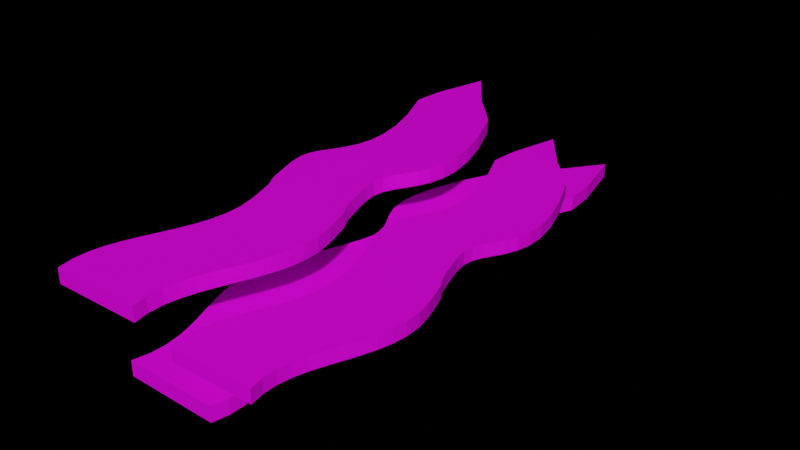 # Source: grass.blend  (saved by Blender 3.6.13; exported with 4.5.12 LTS)
import bpy
from mathutils import Matrix  # noqa: F401  (used for matrix-valued properties, if any)

bpy.ops.wm.read_factory_settings(use_empty=True)
scene = bpy.context.scene
scene.name = 'Scene'

# ---- collections
col_collection = bpy.data.collections.new('Collection'); scene.collection.children.link(col_collection)

# ---- images (referenced by path relative to the original .blend; pixels are not part of the script)
import os
ASSET_DIR = os.environ.get("B2B_ASSET_DIR", "")  # directory of the original .blend (textures are referenced by path, not embedded)
HERE = os.path.dirname(os.path.abspath(__file__))  # packed textures are extracted next to this script under _unpacked/

def load_image(name, relpath, width, height, colorspace="sRGB"):
    """Load a texture the original file referenced (path relative to the .blend, or extracted next to this script)."""
    p = next((c for c in (os.path.join(HERE, relpath), os.path.join(ASSET_DIR, relpath)) if relpath and os.path.exists(c)), "")
    if p:
        img = bpy.data.images.load(p, check_existing=True)
        img.name = name
    else:  # same state as the original file: an image datablock whose file is absent (Cycles renders it pink)
        img = bpy.data.images.new(name, width, height)
        img.source = "FILE"
        img.filepath = "//" + (relpath or name)
    img.colorspace_settings.name = colorspace
    return img
img_grass_png = load_image('grass.png', 'grass.png', 1024, 1024, 'sRGB')
img_grass_png_005 = load_image('grass.png.005', 'grass.png', 1024, 1024, 'sRGB')
img_grass_png_006 = load_image('grass.png.006', 'grass.png', 1024, 1024, 'sRGB')

# ---- materials (node trees are filled in below, after node groups)
mat_material_001 = bpy.data.materials.new('Material.001')
mat_material_001.use_transparent_shadow = False
mat_material_006 = bpy.data.materials.new('Material.006')
mat_material_006.use_transparent_shadow = False
mat_material_007 = bpy.data.materials.new('Material.007')
mat_material_007.use_transparent_shadow = False

# ---- node groups
ng_auto_smooth = bpy.data.node_groups.new('Auto Smooth', 'GeometryNodeTree')
_s = ng_auto_smooth.interface.new_socket(name='Geometry', in_out='OUTPUT', socket_type='NodeSocketGeometry')
_s = ng_auto_smooth.interface.new_socket(name='Geometry', in_out='INPUT', socket_type='NodeSocketGeometry')
_s = ng_auto_smooth.interface.new_socket(name='Angle', in_out='INPUT', socket_type='NodeSocketFloat')
_s.subtype = 'ANGLE'
_s.min_value = 0.0
_s.max_value = 3.142
ng_auto_smooth.is_modifier = True
_N = ng_auto_smooth.nodes; _L = ng_auto_smooth.links
n0 = _N.new('NodeGroupOutput'); n0.name = 'Group Output'; n0.location = (480, -100)
n1 = _N.new('NodeGroupInput'); n1.name = 'Group Input'; n1.location = (-420, -300)
n2 = _N.new('NodeGroupInput'); n2.name = 'Group Input.001'; n2.location = (-60, -100)
n3 = _N.new('GeometryNodeSetShadeSmooth'); n3.name = 'Set Shade Smooth'; n3.location = (120, -100)
n3.domain = 'EDGE'
n4 = _N.new('GeometryNodeSetShadeSmooth'); n4.name = 'Set Shade Smooth.001'; n4.location = (300, -100)
n5 = _N.new('GeometryNodeInputMeshEdgeAngle'); n5.name = 'Edge Angle'; n5.location = (-420, -220)
n6 = _N.new('GeometryNodeInputEdgeSmooth'); n6.name = 'Is Edge Smooth'; n6.location = (-60, -160)
n7 = _N.new('GeometryNodeInputShadeSmooth'); n7.name = 'Is Face Smooth'; n7.location = (-240, -340)
n8 = _N.new('FunctionNodeBooleanMath'); n8.name = 'Boolean Math'; n8.location = (-60, -220)
n9 = _N.new('FunctionNodeCompare'); n9.name = 'Compare'; n9.location = (-240, -180)
n9.operation = 'LESS_EQUAL'
_L.new(n5.outputs[0], n9.inputs[0])
_L.new(n4.outputs[0], n0.inputs[0])
_L.new(n1.outputs[1], n9.inputs[1])
_L.new(n9.outputs[0], n8.inputs[0])
_L.new(n7.outputs[0], n8.inputs[1])
_L.new(n2.outputs[0], n3.inputs[0])
_L.new(n6.outputs[0], n3.inputs[1])
_L.new(n3.outputs[0], n4.inputs[0])
_L.new(n8.outputs[0], n3.inputs[2])
n0.is_active_output = True

# ---- material node trees
mat_material_001.use_nodes = True; mat_material_001.node_tree.nodes.clear()
_N = mat_material_001.node_tree.nodes; _L = mat_material_001.node_tree.links
n0 = _N.new('ShaderNodeBsdfPrincipled'); n0.name = 'Principled BSDF'; n0.location = (10, 300)
n0.distribution = 'GGX'
n0.subsurface_method = 'RANDOM_WALK_SKIN'
n0.inputs[3].default_value = 1.45
n0.inputs[27].default_value = (0.0, 0.0, 0.0, 1.0)
n0.inputs[28].default_value = 1.0
n1 = _N.new('ShaderNodeOutputMaterial'); n1.name = 'Material Output'; n1.location = (300, 300)
n2 = _N.new('ShaderNodeTexImage'); n2.name = 'Image Texture'; n2.location = (-401, 40)
n2.image = img_grass_png
_L.new(n0.outputs[0], n1.inputs[0])
_L.new(n2.outputs[0], n0.inputs[0])
n1.is_active_output = True
mat_material_006.use_nodes = True; mat_material_006.node_tree.nodes.clear()
_N = mat_material_006.node_tree.nodes; _L = mat_material_006.node_tree.links
n0 = _N.new('ShaderNodeBsdfPrincipled'); n0.name = 'Principled BSDF'; n0.location = (10, 300)
n0.distribution = 'GGX'
n0.subsurface_method = 'RANDOM_WALK_SKIN'
n0.inputs[3].default_value = 1.45
n0.inputs[27].default_value = (0.0, 0.0, 0.0, 1.0)
n0.inputs[28].default_value = 1.0
n1 = _N.new('ShaderNodeOutputMaterial'); n1.name = 'Material Output'; n1.location = (300, 300)
n2 = _N.new('ShaderNodeTexImage'); n2.name = 'Image Texture'; n2.location = (-401, 40)
n2.image = img_grass_png_005
_L.new(n0.outputs[0], n1.inputs[0])
_L.new(n2.outputs[0], n0.inputs[0])
n1.is_active_output = True
mat_material_007.use_nodes = True; mat_material_007.node_tree.nodes.clear()
_N = mat_material_007.node_tree.nodes; _L = mat_material_007.node_tree.links
n0 = _N.new('ShaderNodeBsdfPrincipled'); n0.name = 'Principled BSDF'; n0.location = (10, 300)
n0.distribution = 'GGX'
n0.subsurface_method = 'RANDOM_WALK_SKIN'
n0.inputs[3].default_value = 1.45
n0.inputs[27].default_value = (0.0, 0.0, 0.0, 1.0)
n0.inputs[28].default_value = 1.0
n1 = _N.new('ShaderNodeOutputMaterial'); n1.name = 'Material Output'; n1.location = (300, 300)
n2 = _N.new('ShaderNodeTexImage'); n2.name = 'Image Texture'; n2.location = (-401, 40)
n2.image = img_grass_png_006
_L.new(n0.outputs[0], n1.inputs[0])
_L.new(n2.outputs[0], n0.inputs[0])
n1.is_active_output = True

# ---- world
world_world = bpy.data.worlds.new('World'); scene.world = world_world
world_world.use_nodes = True; world_world.node_tree.nodes.clear()
_N = world_world.node_tree.nodes; _L = world_world.node_tree.links
n0 = _N.new('ShaderNodeOutputWorld'); n0.name = 'World Output'; n0.location = (300, 300)
n1 = _N.new('ShaderNodeBsdfGlass'); n1.name = 'Glass BSDF'; n1.location = (10, 300)
n1.distribution = 'BECKMANN'
n1.inputs[2].default_value = 1.45
_L.new(n1.outputs[0], n0.inputs[0])
n0.is_active_output = True
world_world.color = (0.05088, 0.05088, 0.05088)
world_world.use_sun_shadow = False
world_world.sun_shadow_jitter_overblur = 0.0

# ---- meshes
me_mesh_001 = bpy.data.meshes.new('Mesh.001')
me_mesh_001.from_pydata([(-0.1757, 1.266, 0.09614), (-0.0798, 1.163, 0.09614), (-0.03373, 1.06, 0.09614), (-0.005859, 0.9768, 0.09614), (0.00698, 0.9104, 0.09614), (0.007957, 0.858, 0.09614), (0.0002423, 0.8167, 0.09614), (-0.013, 0.7834, 0.09614), (-0.02859, 0.7552, 0.09614), (-0.04336, 0.7293, 0.09614), (-0.05415, 0.7026, 0.09614), (-0.05779, 0.6723, 0.09614), (-0.0511, 0.6353, 0.09614), (-0.0382, 0.5949, 0.09614), (-0.02854, 0.5662, 0.09614), (-0.02152, 0.547, 0.09614), (-0.01651, 0.5351, 0.09614), (-0.01289, 0.5281, 0.09614), (-0.01005, 0.524, 0.09614), (-0.007363, 0.5203, 0.09614), (-0.004207, 0.5148, 0.09614), (3.557e-05, 0.5053, 0.09614), (0.005986, 0.4896, 0.09614), (0.01426, 0.4653, 0.09614), (0.02549, 0.4302, 0.09614), (0.0356, 0.3844, 0.09614), (0.03752, 0.341, 0.09614), (0.03285, 0.2995, 0.09614), (0.02321, 0.2597, 0.09614), (0.01019, 0.2211, 0.09614), (-0.004581, 0.1834, 0.09614), (-0.01951, 0.1462, 0.09614), (-0.03298, 0.1091, 0.09614), (-0.04339, 0.07169, 0.09614), (-0.04913, 0.03367, 0.09614), (-0.04859, -0.005355, 0.09614), (-0.04016, -0.04578, 0.09614), (-0.3084, 1.245, 0.09614), (-0.315, 1.16, 0.09614), (-0.269, 1.057, 0.09614), (-0.2411, 0.9741, 0.09614), (-0.2283, 0.9077, 0.09614), (-0.2273, 0.8553, 0.09614), (-0.235, 0.8139, 0.09614), (-0.2482, 0.7806, 0.09614), (-0.2638, 0.7525, 0.09614), (-0.2786, 0.7266, 0.09614), (-0.2894, 0.6999, 0.09614), (-0.293, 0.6696, 0.09614), (-0.2864, 0.6326, 0.09614), (-0.2734, 0.5921, 0.09614), (-0.2638, 0.5634, 0.09614), (-0.2568, 0.5442, 0.09614), (-0.2518, 0.5323, 0.09614), (-0.2481, 0.5254, 0.09614), (-0.2453, 0.5212, 0.09614), (-0.2426, 0.5175, 0.09614), (-0.2395, 0.5121, 0.09614), (-0.2352, 0.5026, 0.09614), (-0.2293, 0.4868, 0.09614), (-0.221, 0.4625, 0.09614), (-0.2098, 0.4275, 0.09614), (-0.1996, 0.3817, 0.09614), (-0.1977, 0.3382, 0.09614), (-0.2024, 0.2968, 0.09614), (-0.212, 0.257, 0.09614), (-0.2251, 0.2184, 0.09614), (-0.2398, 0.1807, 0.09614), (-0.2548, 0.1434, 0.09614), (-0.2682, 0.1063, 0.09614), (-0.2786, 0.06895, 0.09614), (-0.2844, 0.03094, 0.09614), (-0.2838, -0.008091, 0.09614), (-0.2754, -0.04851, 0.09614), (-0.2725, 1.396, 0.09614), (-0.1757, 1.266, 0.1338), (-0.0798, 1.163, 0.1338), (-0.03373, 1.06, 0.1338), (-0.005859, 0.9768, 0.1338), (0.00698, 0.9104, 0.1338), (0.007957, 0.858, 0.1338), (0.0002423, 0.8167, 0.1338), (-0.013, 0.7834, 0.1338), (-0.02859, 0.7552, 0.1338), (-0.04336, 0.7293, 0.1338), (-0.05415, 0.7026, 0.1338), (-0.05779, 0.6723, 0.1338), (-0.0511, 0.6353, 0.1338), (-0.0382, 0.5949, 0.1338), (-0.02854, 0.5662, 0.1338), (-0.02152, 0.547, 0.1338), (-0.01651, 0.5351, 0.1338), (-0.01289, 0.5281, 0.1338), (-0.01005, 0.524, 0.1338), (-0.007363, 0.5203, 0.1338), (-0.004207, 0.5148, 0.1338), (3.557e-05, 0.5053, 0.1338), (0.005986, 0.4896, 0.1338), (0.01426, 0.4653, 0.1338), (0.02549, 0.4302, 0.1338), (0.0356, 0.3844, 0.1338), (0.03752, 0.341, 0.1338), (0.03285, 0.2995, 0.1338), (0.02321, 0.2597, 0.1338), (0.01019, 0.2211, 0.1338), (-0.004581, 0.1834, 0.1338), (-0.01951, 0.1462, 0.1338), (-0.03298, 0.1091, 0.1338), (-0.04339, 0.07169, 0.1338), (-0.04913, 0.03367, 0.1338), (-0.04859, -0.005355, 0.1338), (-0.04016, -0.04578, 0.1338), (-0.3084, 1.245, 0.1338), (-0.315, 1.16, 0.1338), (-0.269, 1.057, 0.1338), (-0.2411, 0.9741, 0.1338), (-0.2283, 0.9077, 0.1338), (-0.2273, 0.8553, 0.1338), (-0.235, 0.8139, 0.1338), (-0.2482, 0.7806, 0.1338), (-0.2638, 0.7525, 0.1338), (-0.2786, 0.7266, 0.1338), (-0.2894, 0.6999, 0.1338), (-0.293, 0.6696, 0.1338), (-0.2864, 0.6326, 0.1338), (-0.2734, 0.5921, 0.1338), (-0.2638, 0.5634, 0.1338), (-0.2568, 0.5442, 0.1338), (-0.2518, 0.5323, 0.1338), (-0.2481, 0.5254, 0.1338), (-0.2453, 0.5212, 0.1338), (-0.2426, 0.5175, 0.1338), (-0.2395, 0.5121, 0.1338), (-0.2352, 0.5026, 0.1338), (-0.2293, 0.4868, 0.1338), (-0.221, 0.4625, 0.1338), (-0.2098, 0.4275, 0.1338), (-0.1996, 0.3817, 0.1338), (-0.1977, 0.3382, 0.1338), (-0.2024, 0.2968, 0.1338), (-0.212, 0.257, 0.1338), (-0.2251, 0.2184, 0.1338), (-0.2398, 0.1807, 0.1338), (-0.2548, 0.1434, 0.1338), (-0.2682, 0.1063, 0.1338), (-0.2786, 0.06895, 0.1338), (-0.2844, 0.03094, 0.1338), (-0.2838, -0.008091, 0.1338), (-0.2754, -0.04851, 0.1338), (-0.2725, 1.396, 0.1338)], [], [(20, 57, 58, 21), (7, 44, 45, 8), (34, 71, 72, 35), (21, 58, 59, 22), (8, 45, 46, 9), (35, 72, 73, 36), (22, 59, 60, 23), (9, 46, 47, 10), (23, 60, 61, 24), (10, 47, 48, 11), (24, 61, 62, 25), (11, 48, 49, 12), (25, 62, 63, 26), (12, 49, 50, 13), (26, 63, 64, 27), (13, 50, 51, 14), (0, 74, 37, 38, 1), (27, 64, 65, 28), (14, 51, 52, 15), (1, 38, 39, 2), (28, 65, 66, 29), (15, 52, 53, 16), (2, 39, 40, 3), (29, 66, 67, 30), (16, 53, 54, 17), (3, 40, 41, 4), (30, 67, 68, 31), (17, 54, 55, 18), (4, 41, 42, 5), (31, 68, 69, 32), (18, 55, 56, 19), (5, 42, 43, 6), (32, 69, 70, 33), (19, 56, 57, 20), (6, 43, 44, 7), (33, 70, 71, 34), (95, 96, 133, 132), (82, 83, 120, 119), (109, 110, 147, 146), (96, 97, 134, 133), (83, 84, 121, 120), (110, 111, 148, 147), (97, 98, 135, 134), (84, 85, 122, 121), (98, 99, 136, 135), (85, 86, 123, 122), (99, 100, 137, 136), (86, 87, 124, 123), (100, 101, 138, 137), (87, 88, 125, 124), (101, 102, 139, 138), (88, 89, 126, 125), (75, 76, 113, 112, 149), (102, 103, 140, 139), (89, 90, 127, 126), (76, 77, 114, 113), (103, 104, 141, 140), (90, 91, 128, 127), (77, 78, 115, 114), (104, 105, 142, 141), (91, 92, 129, 128), (78, 79, 116, 115), (105, 106, 143, 142), (92, 93, 130, 129), (79, 80, 117, 116), (106, 107, 144, 143), (93, 94, 131, 130), (80, 81, 118, 117), (107, 108, 145, 144), (94, 95, 132, 131), (81, 82, 119, 118), (108, 109, 146, 145), (73, 72, 147, 148), (47, 46, 121, 122), (19, 20, 95, 94), (48, 47, 122, 123), (20, 21, 96, 95), (49, 48, 123, 124), (21, 22, 97, 96), (50, 49, 124, 125), (22, 23, 98, 97), (51, 50, 125, 126), (23, 24, 99, 98), (52, 51, 126, 127), (24, 25, 100, 99), (53, 52, 127, 128), (25, 26, 101, 100), (54, 53, 128, 129), (26, 27, 102, 101), (0, 1, 76, 75), (55, 54, 129, 130), (27, 28, 103, 102), (1, 2, 77, 76), (36, 73, 148, 111), (56, 55, 130, 131), (28, 29, 104, 103), (2, 3, 78, 77), (57, 56, 131, 132), (29, 30, 105, 104), (3, 4, 79, 78), (58, 57, 132, 133), (30, 31, 106, 105), (4, 5, 80, 79), (37, 74, 149, 112), (59, 58, 133, 134), (31, 32, 107, 106), (5, 6, 81, 80), (60, 59, 134, 135), (32, 33, 108, 107), (6, 7, 82, 81), (61, 60, 135, 136), (33, 34, 109, 108), (7, 8, 83, 82), (62, 61, 136, 137), (34, 35, 110, 109), (8, 9, 84, 83), (63, 62, 137, 138), (35, 36, 111, 110), (9, 10, 85, 84), (64, 63, 138, 139), (38, 37, 112, 113), (10, 11, 86, 85), (65, 64, 139, 140), (39, 38, 113, 114), (11, 12, 87, 86), (66, 65, 140, 141), (40, 39, 114, 115), (12, 13, 88, 87), (67, 66, 141, 142), (41, 40, 115, 116), (13, 14, 89, 88), (74, 0, 75, 149), (68, 67, 142, 143), (42, 41, 116, 117), (14, 15, 90, 89), (69, 68, 143, 144), (43, 42, 117, 118), (15, 16, 91, 90), (70, 69, 144, 145), (44, 43, 118, 119), (16, 17, 92, 91), (71, 70, 145, 146), (45, 44, 119, 120), (17, 18, 93, 92), (72, 71, 146, 147), (46, 45, 120, 121), (18, 19, 94, 93)])
_uv = me_mesh_001.uv_layers.new(name='UVMap')
_uv.uv.foreach_set('vector', [0.3016, 0.5472, 0.4625, 0.4084, 0.4541, 0.4043, 0.2931, 0.5431, 0.464, 0.7277, 0.625, 0.5888, 0.6193, 0.5603, 0.4584, 0.6991, 0.05251, 0.1886, 0.2135, 0.04974, 0.1904, 0.02309, 0.02942, 0.1619, 0.2931, 0.5431, 0.4541, 0.4043, 0.4408, 0.3969, 0.2798, 0.5357, 0.4584, 0.6991, 0.6193, 0.5603, 0.6145, 0.5338, 0.4535, 0.6726, 0.02942, 0.1619, 0.1904, 0.02309, 0.161, 6.245e-05, 6.248e-05, 0.1389, 0.2798, 0.5357, 0.4408, 0.3969, 0.4209, 0.3849, 0.26, 0.5237, 0.4535, 0.6726, 0.6145, 0.5338, 0.6064, 0.5091, 0.4454, 0.6479, 0.26, 0.5237, 0.4209, 0.3849, 0.3927, 0.3672, 0.2318, 0.506, 0.4454, 0.6479, 0.6064, 0.5091, 0.5912, 0.486, 0.4303, 0.6248, 0.2318, 0.506, 0.3927, 0.3672, 0.3591, 0.3414, 0.1981, 0.4802, 0.4303, 0.6248, 0.5912, 0.486, 0.5651, 0.4643, 0.4041, 0.6032, 0.1981, 0.4802, 0.3591, 0.3414, 0.3325, 0.3125, 0.1715, 0.4513, 0.4041, 0.6032, 0.5651, 0.4643, 0.5326, 0.4439, 0.3717, 0.5827, 0.1715, 0.4513, 0.3325, 0.3125, 0.3116, 0.2812, 0.1506, 0.42, 0.3717, 0.5827, 0.5326, 0.4439, 0.5092, 0.4297, 0.3483, 0.5685, 0.8576, 0.9666, 0.9999, 0.9999, 0.9366, 0.8744, 0.8922, 0.8124, 0.7313, 0.9512, 0.1506, 0.42, 0.3116, 0.2812, 0.2951, 0.248, 0.1341, 0.3869, 0.3483, 0.5685, 0.5092, 0.4297, 0.4932, 0.4205, 0.3323, 0.5593, 0.7313, 0.9512, 0.8922, 0.8124, 0.8004, 0.7679, 0.6394, 0.9068, 0.1341, 0.3869, 0.2951, 0.248, 0.2816, 0.2138, 0.1206, 0.3526, 0.3323, 0.5593, 0.4932, 0.4205, 0.4828, 0.4152, 0.3219, 0.554, 0.6394, 0.9068, 0.8004, 0.7679, 0.7326, 0.7266, 0.5717, 0.8655, 0.1206, 0.3526, 0.2816, 0.2138, 0.2699, 0.1791, 0.1089, 0.318, 0.3219, 0.554, 0.4828, 0.4152, 0.4763, 0.4125, 0.3153, 0.5513, 0.5717, 0.8655, 0.7326, 0.7266, 0.6851, 0.6882, 0.5242, 0.8271, 0.1089, 0.318, 0.2699, 0.1791, 0.2585, 0.1447, 0.09754, 0.2836, 0.3153, 0.5513, 0.4763, 0.4125, 0.4719, 0.4113, 0.3109, 0.5501, 0.5242, 0.8271, 0.6851, 0.6882, 0.6539, 0.6526, 0.493, 0.7914, 0.09754, 0.2836, 0.2585, 0.1447, 0.2462, 0.1112, 0.08524, 0.2501, 0.3109, 0.5501, 0.4719, 0.4113, 0.4679, 0.4103, 0.3069, 0.5491, 0.493, 0.7914, 0.6539, 0.6526, 0.6352, 0.6195, 0.4742, 0.7584, 0.08524, 0.2501, 0.2462, 0.1112, 0.2316, 0.07935, 0.07067, 0.2182, 0.3069, 0.5491, 0.4679, 0.4103, 0.4625, 0.4084, 0.3016, 0.5472, 0.4742, 0.7584, 0.6352, 0.6195, 0.625, 0.5888, 0.464, 0.7277, 0.07067, 0.2182, 0.2316, 0.07935, 0.2135, 0.04974, 0.05251, 0.1886, 0.3016, 0.5472, 0.2931, 0.5431, 0.4541, 0.4043, 0.4625, 0.4084, 0.464, 0.7277, 0.4584, 0.6991, 0.6193, 0.5603, 0.625, 0.5888, 0.05251, 0.1886, 0.02942, 0.1619, 0.1904, 0.02309, 0.2135, 0.04974, 0.2931, 0.5431, 0.2798, 0.5357, 0.4408, 0.3969, 0.4541, 0.4043, 0.4584, 0.6991, 0.4535, 0.6726, 0.6145, 0.5338, 0.6193, 0.5603, 0.02942, 0.1619, 6.248e-05, 0.1389, 0.161, 6.245e-05, 0.1904, 0.02309, 0.2798, 0.5357, 0.26, 0.5237, 0.4209, 0.3849, 0.4408, 0.3969, 0.4535, 0.6726, 0.4454, 0.6479, 0.6064, 0.5091, 0.6145, 0.5338, 0.26, 0.5237, 0.2318, 0.506, 0.3927, 0.3672, 0.4209, 0.3849, 0.4454, 0.6479, 0.4303, 0.6248, 0.5912, 0.486, 0.6064, 0.5091, 0.2318, 0.506, 0.1981, 0.4802, 0.3591, 0.3414, 0.3927, 0.3672, 0.4303, 0.6248, 0.4041, 0.6032, 0.5651, 0.4643, 0.5912, 0.486, 0.1981, 0.4802, 0.1715, 0.4513, 0.3325, 0.3125, 0.3591, 0.3414, 0.4041, 0.6032, 0.3717, 0.5827, 0.5326, 0.4439, 0.5651, 0.4643, 0.1715, 0.4513, 0.1506, 0.42, 0.3116, 0.2812, 0.3325, 0.3125, 0.3717, 0.5827, 0.3483, 0.5685, 0.5092, 0.4297, 0.5326, 0.4439, 0.8576, 0.9666, 0.7313, 0.9512, 0.8922, 0.8124, 0.9366, 0.8744, 0.9999, 0.9999, 0.1506, 0.42, 0.1341, 0.3869, 0.2951, 0.248, 0.3116, 0.2812, 0.3483, 0.5685, 0.3323, 0.5593, 0.4932, 0.4205, 0.5092, 0.4297, 0.7313, 0.9512, 0.6394, 0.9068, 0.8004, 0.7679, 0.8922, 0.8124, 0.1341, 0.3869, 0.1206, 0.3526, 0.2816, 0.2138, 0.2951, 0.248, 0.3323, 0.5593, 0.3219, 0.554, 0.4828, 0.4152, 0.4932, 0.4205, 0.6394, 0.9068, 0.5717, 0.8655, 0.7326, 0.7266, 0.8004, 0.7679, 0.1206, 0.3526, 0.1089, 0.318, 0.2699, 0.1791, 0.2816, 0.2138, 0.3219, 0.554, 0.3153, 0.5513, 0.4763, 0.4125, 0.4828, 0.4152, 0.5717, 0.8655, 0.5242, 0.8271, 0.6851, 0.6882, 0.7326, 0.7266, 0.1089, 0.318, 0.09754, 0.2836, 0.2585, 0.1447, 0.2699, 0.1791, 0.3153, 0.5513, 0.3109, 0.5501, 0.4719, 0.4113, 0.4763, 0.4125, 0.5242, 0.8271, 0.493, 0.7914, 0.6539, 0.6526, 0.6851, 0.6882, 0.09754, 0.2836, 0.08524, 0.2501, 0.2462, 0.1112, 0.2585, 0.1447, 0.3109, 0.5501, 0.3069, 0.5491, 0.4679, 0.4103, 0.4719, 0.4113, 0.493, 0.7914, 0.4742, 0.7584, 0.6352, 0.6195, 0.6539, 0.6526, 0.08524, 0.2501, 0.07067, 0.2182, 0.2316, 0.07935, 0.2462, 0.1112, 0.3069, 0.5491, 0.3016, 0.5472, 0.4625, 0.4084, 0.4679, 0.4103, 0.4742, 0.7584, 0.464, 0.7277, 0.625, 0.5888, 0.6352, 0.6195, 0.07067, 0.2182, 0.05251, 0.1886, 0.2135, 0.04974, 0.2316, 0.07935, 0.161, 6.245e-05, 0.1904, 0.02309, 0.1904, 0.02309, 0.161, 6.245e-05, 0.6064, 0.5091, 0.6145, 0.5338, 0.6145, 0.5338, 0.6064, 0.5091, 0.3069, 0.5491, 0.3016, 0.5472, 0.3016, 0.5472, 0.3069, 0.5491, 0.5912, 0.486, 0.6064, 0.5091, 0.6064, 0.5091, 0.5912, 0.486, 0.3016, 0.5472, 0.2931, 0.5431, 0.2931, 0.5431, 0.3016, 0.5472, 0.5651, 0.4643, 0.5912, 0.486, 0.5912, 0.486, 0.5651, 0.4643, 0.2931, 0.5431, 0.2798, 0.5357, 0.2798, 0.5357, 0.2931, 0.5431, 0.5326, 0.4439, 0.5651, 0.4643, 0.5651, 0.4643, 0.5326, 0.4439, 0.2798, 0.5357, 0.26, 0.5237, 0.26, 0.5237, 0.2798, 0.5357, 0.5092, 0.4297, 0.5326, 0.4439, 0.5326, 0.4439, 0.5092, 0.4297, 0.26, 0.5237, 0.2318, 0.506, 0.2318, 0.506, 0.26, 0.5237, 0.4932, 0.4205, 0.5092, 0.4297, 0.5092, 0.4297, 0.4932, 0.4205, 0.2318, 0.506, 0.1981, 0.4802, 0.1981, 0.4802, 0.2318, 0.506, 0.4828, 0.4152, 0.4932, 0.4205, 0.4932, 0.4205, 0.4828, 0.4152, 0.1981, 0.4802, 0.1715, 0.4513, 0.1715, 0.4513, 0.1981, 0.4802, 0.4763, 0.4125, 0.4828, 0.4152, 0.4828, 0.4152, 0.4763, 0.4125, 0.1715, 0.4513, 0.1506, 0.42, 0.1506, 0.42, 0.1715, 0.4513, 0.8576, 0.9666, 0.7313, 0.9512, 0.7313, 0.9512, 0.8576, 0.9666, 0.4719, 0.4113, 0.4763, 0.4125, 0.4763, 0.4125, 0.4719, 0.4113, 0.1506, 0.42, 0.1341, 0.3869, 0.1341, 0.3869, 0.1506, 0.42, 0.7313, 0.9512, 0.6394, 0.9068, 0.6394, 0.9068, 0.7313, 0.9512, 6.248e-05, 0.1389, 0.161, 6.245e-05, 0.161, 6.245e-05, 6.248e-05, 0.1389, 0.4679, 0.4103, 0.4719, 0.4113, 0.4719, 0.4113, 0.4679, 0.4103, 0.1341, 0.3869, 0.1206, 0.3526, 0.1206, 0.3526, 0.1341, 0.3869, 0.6394, 0.9068, 0.5717, 0.8655, 0.5717, 0.8655, 0.6394, 0.9068, 0.4625, 0.4084, 0.4679, 0.4103, 0.4679, 0.4103, 0.4625, 0.4084, 0.1206, 0.3526, 0.1089, 0.318, 0.1089, 0.318, 0.1206, 0.3526, 0.5717, 0.8655, 0.5242, 0.8271, 0.5242, 0.8271, 0.5717, 0.8655, 0.4541, 0.4043, 0.4625, 0.4084, 0.4625, 0.4084, 0.4541, 0.4043, 0.1089, 0.318, 0.09754, 0.2836, 0.09754, 0.2836, 0.1089, 0.318, 0.5242, 0.8271, 0.493, 0.7914, 0.493, 0.7914, 0.5242, 0.8271, 0.9366, 0.8744, 0.9999, 0.9999, 0.9999, 0.9999, 0.9366, 0.8744, 0.4408, 0.3969, 0.4541, 0.4043, 0.4541, 0.4043, 0.4408, 0.3969, 0.09754, 0.2836, 0.08524, 0.2501, 0.08524, 0.2501, 0.09754, 0.2836, 0.493, 0.7914, 0.4742, 0.7584, 0.4742, 0.7584, 0.493, 0.7914, 0.4209, 0.3849, 0.4408, 0.3969, 0.4408, 0.3969, 0.4209, 0.3849, 0.08524, 0.2501, 0.07067, 0.2182, 0.07067, 0.2182, 0.08524, 0.2501, 0.4742, 0.7584, 0.464, 0.7277, 0.464, 0.7277, 0.4742, 0.7584, 0.3927, 0.3672, 0.4209, 0.3849, 0.4209, 0.3849, 0.3927, 0.3672, 0.07067, 0.2182, 0.05251, 0.1886, 0.05251, 0.1886, 0.07067, 0.2182, 0.464, 0.7277, 0.4584, 0.6991, 0.4584, 0.6991, 0.464, 0.7277, 0.3591, 0.3414, 0.3927, 0.3672, 0.3927, 0.3672, 0.3591, 0.3414, 0.05251, 0.1886, 0.02942, 0.1619, 0.02942, 0.1619, 0.05251, 0.1886, 0.4584, 0.6991, 0.4535, 0.6726, 0.4535, 0.6726, 0.4584, 0.6991, 0.3325, 0.3125, 0.3591, 0.3414, 0.3591, 0.3414, 0.3325, 0.3125, 0.02942, 0.1619, 6.248e-05, 0.1389, 6.248e-05, 0.1389, 0.02942, 0.1619, 0.4535, 0.6726, 0.4454, 0.6479, 0.4454, 0.6479, 0.4535, 0.6726, 0.3116, 0.2812, 0.3325, 0.3125, 0.3325, 0.3125, 0.3116, 0.2812, 0.8922, 0.8124, 0.9366, 0.8744, 0.9366, 0.8744, 0.8922, 0.8124, 0.4454, 0.6479, 0.4303, 0.6248, 0.4303, 0.6248, 0.4454, 0.6479, 0.2951, 0.248, 0.3116, 0.2812, 0.3116, 0.2812, 0.2951, 0.248, 0.8004, 0.7679, 0.8922, 0.8124, 0.8922, 0.8124, 0.8004, 0.7679, 0.4303, 0.6248, 0.4041, 0.6032, 0.4041, 0.6032, 0.4303, 0.6248, 0.2816, 0.2138, 0.2951, 0.248, 0.2951, 0.248, 0.2816, 0.2138, 0.7326, 0.7266, 0.8004, 0.7679, 0.8004, 0.7679, 0.7326, 0.7266, 0.4041, 0.6032, 0.3717, 0.5827, 0.3717, 0.5827, 0.4041, 0.6032, 0.2699, 0.1791, 0.2816, 0.2138, 0.2816, 0.2138, 0.2699, 0.1791, 0.6851, 0.6882, 0.7326, 0.7266, 0.7326, 0.7266, 0.6851, 0.6882, 0.3717, 0.5827, 0.3483, 0.5685, 0.3483, 0.5685, 0.3717, 0.5827, 0.9999, 0.9999, 0.8576, 0.9666, 0.8576, 0.9666, 0.9999, 0.9999, 0.2585, 0.1447, 0.2699, 0.1791, 0.2699, 0.1791, 0.2585, 0.1447, 0.6539, 0.6526, 0.6851, 0.6882, 0.6851, 0.6882, 0.6539, 0.6526, 0.3483, 0.5685, 0.3323, 0.5593, 0.3323, 0.5593, 0.3483, 0.5685, 0.2462, 0.1112, 0.2585, 0.1447, 0.2585, 0.1447, 0.2462, 0.1112, 0.6352, 0.6195, 0.6539, 0.6526, 0.6539, 0.6526, 0.6352, 0.6195, 0.3323, 0.5593, 0.3219, 0.554, 0.3219, 0.554, 0.3323, 0.5593, 0.2316, 0.07935, 0.2462, 0.1112, 0.2462, 0.1112, 0.2316, 0.07935, 0.625, 0.5888, 0.6352, 0.6195, 0.6352, 0.6195, 0.625, 0.5888, 0.3219, 0.554, 0.3153, 0.5513, 0.3153, 0.5513, 0.3219, 0.554, 0.2135, 0.04974, 0.2316, 0.07935, 0.2316, 0.07935, 0.2135, 0.04974, 0.6193, 0.5603, 0.625, 0.5888, 0.625, 0.5888, 0.6193, 0.5603, 0.3153, 0.5513, 0.3109, 0.5501, 0.3109, 0.5501, 0.3153, 0.5513, 0.1904, 0.02309, 0.2135, 0.04974, 0.2135, 0.04974, 0.1904, 0.02309, 0.6145, 0.5338, 0.6193, 0.5603, 0.6193, 0.5603, 0.6145, 0.5338, 0.3109, 0.5501, 0.3069, 0.5491, 0.3069, 0.5491, 0.3109, 0.5501])
me_mesh_001.materials.append(mat_material_001)
me_mesh_001.update()
me_mesh_002 = bpy.data.meshes.new('Mesh.002')
me_mesh_002.from_pydata([(-0.05155, 1.278, 0.01526), (0.04439, 1.175, 0.01526), (0.09046, 1.072, 0.01526), (0.1183, 0.9883, 0.01526), (0.1312, 0.9219, 0.01526), (0.1321, 0.8695, 0.01526), (0.1244, 0.8282, 0.01526), (0.1112, 0.7949, 0.01526), (0.0956, 0.7667, 0.01526), (0.08082, 0.7408, 0.01526), (0.07003, 0.7141, 0.01526), (0.0664, 0.6838, 0.01526), (0.07308, 0.6468, 0.01526), (0.08599, 0.6064, 0.01526), (0.09565, 0.5777, 0.01526), (0.1027, 0.5585, 0.01526), (0.1077, 0.5465, 0.01526), (0.1113, 0.5396, 0.01526), (0.1141, 0.5355, 0.01526), (0.1168, 0.5318, 0.01526), (0.12, 0.5263, 0.01526), (0.1242, 0.5168, 0.01526), (0.1302, 0.5011, 0.01526), (0.1385, 0.4768, 0.01526), (0.1497, 0.4417, 0.01526), (0.1598, 0.3959, 0.01526), (0.1617, 0.3524, 0.01526), (0.157, 0.311, 0.01526), (0.1474, 0.2712, 0.01526), (0.1344, 0.2326, 0.01526), (0.1196, 0.1949, 0.01526), (0.1047, 0.1577, 0.01526), (0.09121, 0.1206, 0.01526), (0.0808, 0.08318, 0.01526), (0.07506, 0.04516, 0.01526), (0.0756, 0.006135, 0.01526), (0.08402, -0.03429, 0.01526), (-0.1842, 1.256, 0.01526), (-0.1909, 1.172, 0.01526), (-0.1448, 1.069, 0.01526), (-0.1169, 0.9856, 0.01526), (-0.1041, 0.9192, 0.01526), (-0.1031, 0.8668, 0.01526), (-0.1108, 0.8254, 0.01526), (-0.1241, 0.7921, 0.01526), (-0.1396, 0.764, 0.01526), (-0.1544, 0.7381, 0.01526), (-0.1652, 0.7114, 0.01526), (-0.1689, 0.6811, 0.01526), (-0.1622, 0.6441, 0.01526), (-0.1493, 0.6036, 0.01526), (-0.1396, 0.5749, 0.01526), (-0.1326, 0.5557, 0.01526), (-0.1276, 0.5438, 0.01526), (-0.124, 0.5369, 0.01526), (-0.1211, 0.5327, 0.01526), (-0.1184, 0.529, 0.01526), (-0.1153, 0.5236, 0.01526), (-0.111, 0.5141, 0.01526), (-0.1051, 0.4983, 0.01526), (-0.0968, 0.474, 0.01526), (-0.08557, 0.4389, 0.01526), (-0.07546, 0.3931, 0.01526), (-0.07354, 0.3497, 0.01526), (-0.07821, 0.3083, 0.01526), (-0.08785, 0.2684, 0.01526), (-0.1009, 0.2299, 0.01526), (-0.1156, 0.1922, 0.01526), (-0.1306, 0.1549, 0.01526), (-0.144, 0.1178, 0.01526), (-0.1544, 0.08044, 0.01526), (-0.1602, 0.04243, 0.01526), (-0.1596, 0.0034, 0.01526), (-0.1512, -0.03702, 0.01526), (-0.1483, 1.408, 0.01526), (-0.05155, 1.278, 0.05293), (0.04439, 1.175, 0.05293), (0.09046, 1.072, 0.05293), (0.1183, 0.9883, 0.05293), (0.1312, 0.9219, 0.05293), (0.1321, 0.8695, 0.05293), (0.1244, 0.8282, 0.05293), (0.1112, 0.7949, 0.05293), (0.0956, 0.7667, 0.05293), (0.08082, 0.7408, 0.05293), (0.07003, 0.7141, 0.05293), (0.0664, 0.6838, 0.05293), (0.07308, 0.6468, 0.05293), (0.08599, 0.6064, 0.05293), (0.09565, 0.5777, 0.05293), (0.1027, 0.5585, 0.05293), (0.1077, 0.5465, 0.05293), (0.1113, 0.5396, 0.05293), (0.1141, 0.5355, 0.05293), (0.1168, 0.5318, 0.05293), (0.12, 0.5263, 0.05293), (0.1242, 0.5168, 0.05293), (0.1302, 0.5011, 0.05293), (0.1385, 0.4768, 0.05293), (0.1497, 0.4417, 0.05293), (0.1598, 0.3959, 0.05293), (0.1617, 0.3524, 0.05293), (0.157, 0.311, 0.05293), (0.1474, 0.2712, 0.05293), (0.1344, 0.2326, 0.05293), (0.1196, 0.1949, 0.05293), (0.1047, 0.1577, 0.05293), (0.09121, 0.1206, 0.05293), (0.0808, 0.08318, 0.05293), (0.07506, 0.04516, 0.05293), (0.0756, 0.006135, 0.05293), (0.08402, -0.03429, 0.05293), (-0.1842, 1.256, 0.05293), (-0.1909, 1.172, 0.05293), (-0.1448, 1.069, 0.05293), (-0.1169, 0.9856, 0.05293), (-0.1041, 0.9192, 0.05293), (-0.1031, 0.8668, 0.05293), (-0.1108, 0.8254, 0.05293), (-0.1241, 0.7921, 0.05293), (-0.1396, 0.764, 0.05293), (-0.1544, 0.7381, 0.05293), (-0.1652, 0.7114, 0.05293), (-0.1689, 0.6811, 0.05293), (-0.1622, 0.6441, 0.05293), (-0.1493, 0.6036, 0.05293), (-0.1396, 0.5749, 0.05293), (-0.1326, 0.5557, 0.05293), (-0.1276, 0.5438, 0.05293), (-0.124, 0.5369, 0.05293), (-0.1211, 0.5327, 0.05293), (-0.1184, 0.529, 0.05293), (-0.1153, 0.5236, 0.05293), (-0.111, 0.5141, 0.05293), (-0.1051, 0.4983, 0.05293), (-0.0968, 0.474, 0.05293), (-0.08557, 0.4389, 0.05293), (-0.07546, 0.3931, 0.05293), (-0.07354, 0.3497, 0.05293), (-0.07821, 0.3083, 0.05293), (-0.08785, 0.2684, 0.05293), (-0.1009, 0.2299, 0.05293), (-0.1156, 0.1922, 0.05293), (-0.1306, 0.1549, 0.05293), (-0.144, 0.1178, 0.05293), (-0.1544, 0.08044, 0.05293), (-0.1602, 0.04243, 0.05293), (-0.1596, 0.0034, 0.05293), (-0.1512, -0.03702, 0.05293), (-0.1483, 1.408, 0.05293)], [], [(20, 57, 58, 21), (7, 44, 45, 8), (34, 71, 72, 35), (21, 58, 59, 22), (8, 45, 46, 9), (35, 72, 73, 36), (22, 59, 60, 23), (9, 46, 47, 10), (23, 60, 61, 24), (10, 47, 48, 11), (24, 61, 62, 25), (11, 48, 49, 12), (25, 62, 63, 26), (12, 49, 50, 13), (26, 63, 64, 27), (13, 50, 51, 14), (0, 74, 37, 38, 1), (27, 64, 65, 28), (14, 51, 52, 15), (1, 38, 39, 2), (28, 65, 66, 29), (15, 52, 53, 16), (2, 39, 40, 3), (29, 66, 67, 30), (16, 53, 54, 17), (3, 40, 41, 4), (30, 67, 68, 31), (17, 54, 55, 18), (4, 41, 42, 5), (31, 68, 69, 32), (18, 55, 56, 19), (5, 42, 43, 6), (32, 69, 70, 33), (19, 56, 57, 20), (6, 43, 44, 7), (33, 70, 71, 34), (95, 96, 133, 132), (82, 83, 120, 119), (109, 110, 147, 146), (96, 97, 134, 133), (83, 84, 121, 120), (110, 111, 148, 147), (97, 98, 135, 134), (84, 85, 122, 121), (98, 99, 136, 135), (85, 86, 123, 122), (99, 100, 137, 136), (86, 87, 124, 123), (100, 101, 138, 137), (87, 88, 125, 124), (101, 102, 139, 138), (88, 89, 126, 125), (75, 76, 113, 112, 149), (102, 103, 140, 139), (89, 90, 127, 126), (76, 77, 114, 113), (103, 104, 141, 140), (90, 91, 128, 127), (77, 78, 115, 114), (104, 105, 142, 141), (91, 92, 129, 128), (78, 79, 116, 115), (105, 106, 143, 142), (92, 93, 130, 129), (79, 80, 117, 116), (106, 107, 144, 143), (93, 94, 131, 130), (80, 81, 118, 117), (107, 108, 145, 144), (94, 95, 132, 131), (81, 82, 119, 118), (108, 109, 146, 145), (73, 72, 147, 148), (47, 46, 121, 122), (19, 20, 95, 94), (48, 47, 122, 123), (20, 21, 96, 95), (49, 48, 123, 124), (21, 22, 97, 96), (50, 49, 124, 125), (22, 23, 98, 97), (51, 50, 125, 126), (23, 24, 99, 98), (52, 51, 126, 127), (24, 25, 100, 99), (53, 52, 127, 128), (25, 26, 101, 100), (54, 53, 128, 129), (26, 27, 102, 101), (0, 1, 76, 75), (55, 54, 129, 130), (27, 28, 103, 102), (1, 2, 77, 76), (36, 73, 148, 111), (56, 55, 130, 131), (28, 29, 104, 103), (2, 3, 78, 77), (57, 56, 131, 132), (29, 30, 105, 104), (3, 4, 79, 78), (58, 57, 132, 133), (30, 31, 106, 105), (4, 5, 80, 79), (37, 74, 149, 112), (59, 58, 133, 134), (31, 32, 107, 106), (5, 6, 81, 80), (60, 59, 134, 135), (32, 33, 108, 107), (6, 7, 82, 81), (61, 60, 135, 136), (33, 34, 109, 108), (7, 8, 83, 82), (62, 61, 136, 137), (34, 35, 110, 109), (8, 9, 84, 83), (63, 62, 137, 138), (35, 36, 111, 110), (9, 10, 85, 84), (64, 63, 138, 139), (38, 37, 112, 113), (10, 11, 86, 85), (65, 64, 139, 140), (39, 38, 113, 114), (11, 12, 87, 86), (66, 65, 140, 141), (40, 39, 114, 115), (12, 13, 88, 87), (67, 66, 141, 142), (41, 40, 115, 116), (13, 14, 89, 88), (74, 0, 75, 149), (68, 67, 142, 143), (42, 41, 116, 117), (14, 15, 90, 89), (69, 68, 143, 144), (43, 42, 117, 118), (15, 16, 91, 90), (70, 69, 144, 145), (44, 43, 118, 119), (16, 17, 92, 91), (71, 70, 145, 146), (45, 44, 119, 120), (17, 18, 93, 92), (72, 71, 146, 147), (46, 45, 120, 121), (18, 19, 94, 93)])
_uv = me_mesh_002.uv_layers.new(name='UVMap')
_uv.uv.foreach_set('vector', [0.3016, 0.5472, 0.4625, 0.4084, 0.4541, 0.4043, 0.2931, 0.5431, 0.464, 0.7277, 0.625, 0.5888, 0.6193, 0.5603, 0.4584, 0.6991, 0.05251, 0.1886, 0.2135, 0.04974, 0.1904, 0.02309, 0.02942, 0.1619, 0.2931, 0.5431, 0.4541, 0.4043, 0.4408, 0.3969, 0.2798, 0.5357, 0.4584, 0.6991, 0.6193, 0.5603, 0.6145, 0.5338, 0.4535, 0.6726, 0.02942, 0.1619, 0.1904, 0.02309, 0.161, 6.245e-05, 6.248e-05, 0.1389, 0.2798, 0.5357, 0.4408, 0.3969, 0.4209, 0.3849, 0.26, 0.5237, 0.4535, 0.6726, 0.6145, 0.5338, 0.6064, 0.5091, 0.4454, 0.6479, 0.26, 0.5237, 0.4209, 0.3849, 0.3927, 0.3672, 0.2318, 0.506, 0.4454, 0.6479, 0.6064, 0.5091, 0.5912, 0.486, 0.4303, 0.6248, 0.2318, 0.506, 0.3927, 0.3672, 0.3591, 0.3414, 0.1981, 0.4802, 0.4303, 0.6248, 0.5912, 0.486, 0.5651, 0.4643, 0.4041, 0.6032, 0.1981, 0.4802, 0.3591, 0.3414, 0.3325, 0.3125, 0.1715, 0.4513, 0.4041, 0.6032, 0.5651, 0.4643, 0.5326, 0.4439, 0.3717, 0.5827, 0.1715, 0.4513, 0.3325, 0.3125, 0.3116, 0.2812, 0.1506, 0.42, 0.3717, 0.5827, 0.5326, 0.4439, 0.5092, 0.4297, 0.3483, 0.5685, 0.8576, 0.9666, 0.9999, 0.9999, 0.9366, 0.8744, 0.8922, 0.8124, 0.7313, 0.9512, 0.1506, 0.42, 0.3116, 0.2812, 0.2951, 0.248, 0.1341, 0.3869, 0.3483, 0.5685, 0.5092, 0.4297, 0.4932, 0.4205, 0.3323, 0.5593, 0.7313, 0.9512, 0.8922, 0.8124, 0.8004, 0.7679, 0.6394, 0.9068, 0.1341, 0.3869, 0.2951, 0.248, 0.2816, 0.2138, 0.1206, 0.3526, 0.3323, 0.5593, 0.4932, 0.4205, 0.4828, 0.4152, 0.3219, 0.554, 0.6394, 0.9068, 0.8004, 0.7679, 0.7326, 0.7266, 0.5717, 0.8655, 0.1206, 0.3526, 0.2816, 0.2138, 0.2699, 0.1791, 0.1089, 0.318, 0.3219, 0.554, 0.4828, 0.4152, 0.4763, 0.4125, 0.3153, 0.5513, 0.5717, 0.8655, 0.7326, 0.7266, 0.6851, 0.6882, 0.5242, 0.8271, 0.1089, 0.318, 0.2699, 0.1791, 0.2585, 0.1447, 0.09754, 0.2836, 0.3153, 0.5513, 0.4763, 0.4125, 0.4719, 0.4113, 0.3109, 0.5501, 0.5242, 0.8271, 0.6851, 0.6882, 0.6539, 0.6526, 0.493, 0.7914, 0.09754, 0.2836, 0.2585, 0.1447, 0.2462, 0.1112, 0.08524, 0.2501, 0.3109, 0.5501, 0.4719, 0.4113, 0.4679, 0.4103, 0.3069, 0.5491, 0.493, 0.7914, 0.6539, 0.6526, 0.6352, 0.6195, 0.4742, 0.7584, 0.08524, 0.2501, 0.2462, 0.1112, 0.2316, 0.07935, 0.07067, 0.2182, 0.3069, 0.5491, 0.4679, 0.4103, 0.4625, 0.4084, 0.3016, 0.5472, 0.4742, 0.7584, 0.6352, 0.6195, 0.625, 0.5888, 0.464, 0.7277, 0.07067, 0.2182, 0.2316, 0.07935, 0.2135, 0.04974, 0.05251, 0.1886, 0.3016, 0.5472, 0.2931, 0.5431, 0.4541, 0.4043, 0.4625, 0.4084, 0.464, 0.7277, 0.4584, 0.6991, 0.6193, 0.5603, 0.625, 0.5888, 0.05251, 0.1886, 0.02942, 0.1619, 0.1904, 0.02309, 0.2135, 0.04974, 0.2931, 0.5431, 0.2798, 0.5357, 0.4408, 0.3969, 0.4541, 0.4043, 0.4584, 0.6991, 0.4535, 0.6726, 0.6145, 0.5338, 0.6193, 0.5603, 0.02942, 0.1619, 6.248e-05, 0.1389, 0.161, 6.245e-05, 0.1904, 0.02309, 0.2798, 0.5357, 0.26, 0.5237, 0.4209, 0.3849, 0.4408, 0.3969, 0.4535, 0.6726, 0.4454, 0.6479, 0.6064, 0.5091, 0.6145, 0.5338, 0.26, 0.5237, 0.2318, 0.506, 0.3927, 0.3672, 0.4209, 0.3849, 0.4454, 0.6479, 0.4303, 0.6248, 0.5912, 0.486, 0.6064, 0.5091, 0.2318, 0.506, 0.1981, 0.4802, 0.3591, 0.3414, 0.3927, 0.3672, 0.4303, 0.6248, 0.4041, 0.6032, 0.5651, 0.4643, 0.5912, 0.486, 0.1981, 0.4802, 0.1715, 0.4513, 0.3325, 0.3125, 0.3591, 0.3414, 0.4041, 0.6032, 0.3717, 0.5827, 0.5326, 0.4439, 0.5651, 0.4643, 0.1715, 0.4513, 0.1506, 0.42, 0.3116, 0.2812, 0.3325, 0.3125, 0.3717, 0.5827, 0.3483, 0.5685, 0.5092, 0.4297, 0.5326, 0.4439, 0.8576, 0.9666, 0.7313, 0.9512, 0.8922, 0.8124, 0.9366, 0.8744, 0.9999, 0.9999, 0.1506, 0.42, 0.1341, 0.3869, 0.2951, 0.248, 0.3116, 0.2812, 0.3483, 0.5685, 0.3323, 0.5593, 0.4932, 0.4205, 0.5092, 0.4297, 0.7313, 0.9512, 0.6394, 0.9068, 0.8004, 0.7679, 0.8922, 0.8124, 0.1341, 0.3869, 0.1206, 0.3526, 0.2816, 0.2138, 0.2951, 0.248, 0.3323, 0.5593, 0.3219, 0.554, 0.4828, 0.4152, 0.4932, 0.4205, 0.6394, 0.9068, 0.5717, 0.8655, 0.7326, 0.7266, 0.8004, 0.7679, 0.1206, 0.3526, 0.1089, 0.318, 0.2699, 0.1791, 0.2816, 0.2138, 0.3219, 0.554, 0.3153, 0.5513, 0.4763, 0.4125, 0.4828, 0.4152, 0.5717, 0.8655, 0.5242, 0.8271, 0.6851, 0.6882, 0.7326, 0.7266, 0.1089, 0.318, 0.09754, 0.2836, 0.2585, 0.1447, 0.2699, 0.1791, 0.3153, 0.5513, 0.3109, 0.5501, 0.4719, 0.4113, 0.4763, 0.4125, 0.5242, 0.8271, 0.493, 0.7914, 0.6539, 0.6526, 0.6851, 0.6882, 0.09754, 0.2836, 0.08524, 0.2501, 0.2462, 0.1112, 0.2585, 0.1447, 0.3109, 0.5501, 0.3069, 0.5491, 0.4679, 0.4103, 0.4719, 0.4113, 0.493, 0.7914, 0.4742, 0.7584, 0.6352, 0.6195, 0.6539, 0.6526, 0.08524, 0.2501, 0.07067, 0.2182, 0.2316, 0.07935, 0.2462, 0.1112, 0.3069, 0.5491, 0.3016, 0.5472, 0.4625, 0.4084, 0.4679, 0.4103, 0.4742, 0.7584, 0.464, 0.7277, 0.625, 0.5888, 0.6352, 0.6195, 0.07067, 0.2182, 0.05251, 0.1886, 0.2135, 0.04974, 0.2316, 0.07935, 0.161, 6.245e-05, 0.1904, 0.02309, 0.1904, 0.02309, 0.161, 6.245e-05, 0.6064, 0.5091, 0.6145, 0.5338, 0.6145, 0.5338, 0.6064, 0.5091, 0.3069, 0.5491, 0.3016, 0.5472, 0.3016, 0.5472, 0.3069, 0.5491, 0.5912, 0.486, 0.6064, 0.5091, 0.6064, 0.5091, 0.5912, 0.486, 0.3016, 0.5472, 0.2931, 0.5431, 0.2931, 0.5431, 0.3016, 0.5472, 0.5651, 0.4643, 0.5912, 0.486, 0.5912, 0.486, 0.5651, 0.4643, 0.2931, 0.5431, 0.2798, 0.5357, 0.2798, 0.5357, 0.2931, 0.5431, 0.5326, 0.4439, 0.5651, 0.4643, 0.5651, 0.4643, 0.5326, 0.4439, 0.2798, 0.5357, 0.26, 0.5237, 0.26, 0.5237, 0.2798, 0.5357, 0.5092, 0.4297, 0.5326, 0.4439, 0.5326, 0.4439, 0.5092, 0.4297, 0.26, 0.5237, 0.2318, 0.506, 0.2318, 0.506, 0.26, 0.5237, 0.4932, 0.4205, 0.5092, 0.4297, 0.5092, 0.4297, 0.4932, 0.4205, 0.2318, 0.506, 0.1981, 0.4802, 0.1981, 0.4802, 0.2318, 0.506, 0.4828, 0.4152, 0.4932, 0.4205, 0.4932, 0.4205, 0.4828, 0.4152, 0.1981, 0.4802, 0.1715, 0.4513, 0.1715, 0.4513, 0.1981, 0.4802, 0.4763, 0.4125, 0.4828, 0.4152, 0.4828, 0.4152, 0.4763, 0.4125, 0.1715, 0.4513, 0.1506, 0.42, 0.1506, 0.42, 0.1715, 0.4513, 0.8576, 0.9666, 0.7313, 0.9512, 0.7313, 0.9512, 0.8576, 0.9666, 0.4719, 0.4113, 0.4763, 0.4125, 0.4763, 0.4125, 0.4719, 0.4113, 0.1506, 0.42, 0.1341, 0.3869, 0.1341, 0.3869, 0.1506, 0.42, 0.7313, 0.9512, 0.6394, 0.9068, 0.6394, 0.9068, 0.7313, 0.9512, 6.248e-05, 0.1389, 0.161, 6.245e-05, 0.161, 6.245e-05, 6.248e-05, 0.1389, 0.4679, 0.4103, 0.4719, 0.4113, 0.4719, 0.4113, 0.4679, 0.4103, 0.1341, 0.3869, 0.1206, 0.3526, 0.1206, 0.3526, 0.1341, 0.3869, 0.6394, 0.9068, 0.5717, 0.8655, 0.5717, 0.8655, 0.6394, 0.9068, 0.4625, 0.4084, 0.4679, 0.4103, 0.4679, 0.4103, 0.4625, 0.4084, 0.1206, 0.3526, 0.1089, 0.318, 0.1089, 0.318, 0.1206, 0.3526, 0.5717, 0.8655, 0.5242, 0.8271, 0.5242, 0.8271, 0.5717, 0.8655, 0.4541, 0.4043, 0.4625, 0.4084, 0.4625, 0.4084, 0.4541, 0.4043, 0.1089, 0.318, 0.09754, 0.2836, 0.09754, 0.2836, 0.1089, 0.318, 0.5242, 0.8271, 0.493, 0.7914, 0.493, 0.7914, 0.5242, 0.8271, 0.9366, 0.8744, 0.9999, 0.9999, 0.9999, 0.9999, 0.9366, 0.8744, 0.4408, 0.3969, 0.4541, 0.4043, 0.4541, 0.4043, 0.4408, 0.3969, 0.09754, 0.2836, 0.08524, 0.2501, 0.08524, 0.2501, 0.09754, 0.2836, 0.493, 0.7914, 0.4742, 0.7584, 0.4742, 0.7584, 0.493, 0.7914, 0.4209, 0.3849, 0.4408, 0.3969, 0.4408, 0.3969, 0.4209, 0.3849, 0.08524, 0.2501, 0.07067, 0.2182, 0.07067, 0.2182, 0.08524, 0.2501, 0.4742, 0.7584, 0.464, 0.7277, 0.464, 0.7277, 0.4742, 0.7584, 0.3927, 0.3672, 0.4209, 0.3849, 0.4209, 0.3849, 0.3927, 0.3672, 0.07067, 0.2182, 0.05251, 0.1886, 0.05251, 0.1886, 0.07067, 0.2182, 0.464, 0.7277, 0.4584, 0.6991, 0.4584, 0.6991, 0.464, 0.7277, 0.3591, 0.3414, 0.3927, 0.3672, 0.3927, 0.3672, 0.3591, 0.3414, 0.05251, 0.1886, 0.02942, 0.1619, 0.02942, 0.1619, 0.05251, 0.1886, 0.4584, 0.6991, 0.4535, 0.6726, 0.4535, 0.6726, 0.4584, 0.6991, 0.3325, 0.3125, 0.3591, 0.3414, 0.3591, 0.3414, 0.3325, 0.3125, 0.02942, 0.1619, 6.248e-05, 0.1389, 6.248e-05, 0.1389, 0.02942, 0.1619, 0.4535, 0.6726, 0.4454, 0.6479, 0.4454, 0.6479, 0.4535, 0.6726, 0.3116, 0.2812, 0.3325, 0.3125, 0.3325, 0.3125, 0.3116, 0.2812, 0.8922, 0.8124, 0.9366, 0.8744, 0.9366, 0.8744, 0.8922, 0.8124, 0.4454, 0.6479, 0.4303, 0.6248, 0.4303, 0.6248, 0.4454, 0.6479, 0.2951, 0.248, 0.3116, 0.2812, 0.3116, 0.2812, 0.2951, 0.248, 0.8004, 0.7679, 0.8922, 0.8124, 0.8922, 0.8124, 0.8004, 0.7679, 0.4303, 0.6248, 0.4041, 0.6032, 0.4041, 0.6032, 0.4303, 0.6248, 0.2816, 0.2138, 0.2951, 0.248, 0.2951, 0.248, 0.2816, 0.2138, 0.7326, 0.7266, 0.8004, 0.7679, 0.8004, 0.7679, 0.7326, 0.7266, 0.4041, 0.6032, 0.3717, 0.5827, 0.3717, 0.5827, 0.4041, 0.6032, 0.2699, 0.1791, 0.2816, 0.2138, 0.2816, 0.2138, 0.2699, 0.1791, 0.6851, 0.6882, 0.7326, 0.7266, 0.7326, 0.7266, 0.6851, 0.6882, 0.3717, 0.5827, 0.3483, 0.5685, 0.3483, 0.5685, 0.3717, 0.5827, 0.9999, 0.9999, 0.8576, 0.9666, 0.8576, 0.9666, 0.9999, 0.9999, 0.2585, 0.1447, 0.2699, 0.1791, 0.2699, 0.1791, 0.2585, 0.1447, 0.6539, 0.6526, 0.6851, 0.6882, 0.6851, 0.6882, 0.6539, 0.6526, 0.3483, 0.5685, 0.3323, 0.5593, 0.3323, 0.5593, 0.3483, 0.5685, 0.2462, 0.1112, 0.2585, 0.1447, 0.2585, 0.1447, 0.2462, 0.1112, 0.6352, 0.6195, 0.6539, 0.6526, 0.6539, 0.6526, 0.6352, 0.6195, 0.3323, 0.5593, 0.3219, 0.554, 0.3219, 0.554, 0.3323, 0.5593, 0.2316, 0.07935, 0.2462, 0.1112, 0.2462, 0.1112, 0.2316, 0.07935, 0.625, 0.5888, 0.6352, 0.6195, 0.6352, 0.6195, 0.625, 0.5888, 0.3219, 0.554, 0.3153, 0.5513, 0.3153, 0.5513, 0.3219, 0.554, 0.2135, 0.04974, 0.2316, 0.07935, 0.2316, 0.07935, 0.2135, 0.04974, 0.6193, 0.5603, 0.625, 0.5888, 0.625, 0.5888, 0.6193, 0.5603, 0.3153, 0.5513, 0.3109, 0.5501, 0.3109, 0.5501, 0.3153, 0.5513, 0.1904, 0.02309, 0.2135, 0.04974, 0.2135, 0.04974, 0.1904, 0.02309, 0.6145, 0.5338, 0.6193, 0.5603, 0.6193, 0.5603, 0.6145, 0.5338, 0.3109, 0.5501, 0.3069, 0.5491, 0.3069, 0.5491, 0.3109, 0.5501])
me_mesh_002.materials.append(mat_material_006)
me_mesh_002.update()
me_mesh_003 = bpy.data.meshes.new('Mesh.003')
me_mesh_003.from_pydata([(0.1766, 1.26, 0.06143), (0.2725, 1.157, 0.06143), (0.3186, 1.054, 0.06143), (0.3464, 0.971, 0.06143), (0.3593, 0.9046, 0.06143), (0.3603, 0.8522, 0.06143), (0.3525, 0.8108, 0.06143), (0.3393, 0.7776, 0.06143), (0.3237, 0.7494, 0.06143), (0.3089, 0.7235, 0.06143), (0.2981, 0.6968, 0.06143), (0.2945, 0.6665, 0.06143), (0.3012, 0.6295, 0.06143), (0.3141, 0.589, 0.06143), (0.3238, 0.5603, 0.06143), (0.3308, 0.5412, 0.06143), (0.3358, 0.5292, 0.06143), (0.3394, 0.5223, 0.06143), (0.3422, 0.5181, 0.06143), (0.3449, 0.5144, 0.06143), (0.3481, 0.509, 0.06143), (0.3523, 0.4995, 0.06143), (0.3583, 0.4837, 0.06143), (0.3666, 0.4595, 0.06143), (0.3778, 0.4244, 0.06143), (0.3879, 0.3786, 0.06143), (0.3898, 0.3351, 0.06143), (0.3851, 0.2937, 0.06143), (0.3755, 0.2539, 0.06143), (0.3625, 0.2153, 0.06143), (0.3477, 0.1776, 0.06143), (0.3328, 0.1403, 0.06143), (0.3193, 0.1032, 0.06143), (0.3089, 0.06586, 0.06143), (0.3032, 0.02784, 0.06143), (0.3037, -0.01119, 0.06143), (0.3121, -0.05161, 0.06143), (0.04389, 1.239, 0.06143), (0.03725, 1.155, 0.06143), (0.08332, 1.052, 0.06143), (0.1112, 0.9682, 0.06143), (0.124, 0.9019, 0.06143), (0.125, 0.8495, 0.06143), (0.1173, 0.8081, 0.06143), (0.1041, 0.7748, 0.06143), (0.08846, 0.7467, 0.06143), (0.07369, 0.7207, 0.06143), (0.06289, 0.6941, 0.06143), (0.05926, 0.6637, 0.06143), (0.06594, 0.6268, 0.06143), (0.07885, 0.5863, 0.06143), (0.08851, 0.5576, 0.06143), (0.09553, 0.5384, 0.06143), (0.1005, 0.5265, 0.06143), (0.1042, 0.5196, 0.06143), (0.107, 0.5154, 0.06143), (0.1097, 0.5117, 0.06143), (0.1128, 0.5063, 0.06143), (0.1171, 0.4968, 0.06143), (0.123, 0.481, 0.06143), (0.1313, 0.4567, 0.06143), (0.1425, 0.4216, 0.06143), (0.1526, 0.3758, 0.06143), (0.1546, 0.3324, 0.06143), (0.1499, 0.2909, 0.06143), (0.1403, 0.2511, 0.06143), (0.1272, 0.2125, 0.06143), (0.1125, 0.1748, 0.06143), (0.09754, 0.1376, 0.06143), (0.08407, 0.1005, 0.06143), (0.07366, 0.06312, 0.06143), (0.06792, 0.02511, 0.06143), (0.06846, -0.01392, 0.06143), (0.07689, -0.05434, 0.06143), (0.07983, 1.39, 0.06143), (0.1766, 1.26, 0.0991), (0.2725, 1.157, 0.0991), (0.3186, 1.054, 0.0991), (0.3464, 0.971, 0.0991), (0.3593, 0.9046, 0.0991), (0.3603, 0.8522, 0.0991), (0.3525, 0.8108, 0.0991), (0.3393, 0.7776, 0.0991), (0.3237, 0.7494, 0.0991), (0.3089, 0.7235, 0.0991), (0.2981, 0.6968, 0.0991), (0.2945, 0.6665, 0.0991), (0.3012, 0.6295, 0.0991), (0.3141, 0.589, 0.0991), (0.3238, 0.5603, 0.0991), (0.3308, 0.5412, 0.0991), (0.3358, 0.5292, 0.0991), (0.3394, 0.5223, 0.0991), (0.3422, 0.5181, 0.0991), (0.3449, 0.5144, 0.0991), (0.3481, 0.509, 0.0991), (0.3523, 0.4995, 0.0991), (0.3583, 0.4837, 0.0991), (0.3666, 0.4595, 0.0991), (0.3778, 0.4244, 0.0991), (0.3879, 0.3786, 0.0991), (0.3898, 0.3351, 0.0991), (0.3851, 0.2937, 0.0991), (0.3755, 0.2539, 0.0991), (0.3625, 0.2153, 0.0991), (0.3477, 0.1776, 0.0991), (0.3328, 0.1403, 0.0991), (0.3193, 0.1032, 0.0991), (0.3089, 0.06586, 0.0991), (0.3032, 0.02784, 0.0991), (0.3037, -0.01119, 0.0991), (0.3121, -0.05161, 0.0991), (0.04389, 1.239, 0.0991), (0.03725, 1.155, 0.0991), (0.08332, 1.052, 0.0991), (0.1112, 0.9682, 0.0991), (0.124, 0.9019, 0.0991), (0.125, 0.8495, 0.0991), (0.1173, 0.8081, 0.0991), (0.1041, 0.7748, 0.0991), (0.08846, 0.7467, 0.0991), (0.07369, 0.7207, 0.0991), (0.06289, 0.6941, 0.0991), (0.05926, 0.6637, 0.0991), (0.06594, 0.6268, 0.0991), (0.07885, 0.5863, 0.0991), (0.08851, 0.5576, 0.0991), (0.09553, 0.5384, 0.0991), (0.1005, 0.5265, 0.0991), (0.1042, 0.5196, 0.0991), (0.107, 0.5154, 0.0991), (0.1097, 0.5117, 0.0991), (0.1128, 0.5063, 0.0991), (0.1171, 0.4968, 0.0991), (0.123, 0.481, 0.0991), (0.1313, 0.4567, 0.0991), (0.1425, 0.4216, 0.0991), (0.1526, 0.3758, 0.0991), (0.1546, 0.3324, 0.0991), (0.1499, 0.2909, 0.0991), (0.1403, 0.2511, 0.0991), (0.1272, 0.2125, 0.0991), (0.1125, 0.1748, 0.0991), (0.09754, 0.1376, 0.0991), (0.08407, 0.1005, 0.0991), (0.07366, 0.06312, 0.0991), (0.06792, 0.02511, 0.0991), (0.06846, -0.01392, 0.0991), (0.07689, -0.05434, 0.0991), (0.07983, 1.39, 0.0991)], [], [(20, 57, 58, 21), (7, 44, 45, 8), (34, 71, 72, 35), (21, 58, 59, 22), (8, 45, 46, 9), (35, 72, 73, 36), (22, 59, 60, 23), (9, 46, 47, 10), (23, 60, 61, 24), (10, 47, 48, 11), (24, 61, 62, 25), (11, 48, 49, 12), (25, 62, 63, 26), (12, 49, 50, 13), (26, 63, 64, 27), (13, 50, 51, 14), (0, 74, 37, 38, 1), (27, 64, 65, 28), (14, 51, 52, 15), (1, 38, 39, 2), (28, 65, 66, 29), (15, 52, 53, 16), (2, 39, 40, 3), (29, 66, 67, 30), (16, 53, 54, 17), (3, 40, 41, 4), (30, 67, 68, 31), (17, 54, 55, 18), (4, 41, 42, 5), (31, 68, 69, 32), (18, 55, 56, 19), (5, 42, 43, 6), (32, 69, 70, 33), (19, 56, 57, 20), (6, 43, 44, 7), (33, 70, 71, 34), (95, 96, 133, 132), (82, 83, 120, 119), (109, 110, 147, 146), (96, 97, 134, 133), (83, 84, 121, 120), (110, 111, 148, 147), (97, 98, 135, 134), (84, 85, 122, 121), (98, 99, 136, 135), (85, 86, 123, 122), (99, 100, 137, 136), (86, 87, 124, 123), (100, 101, 138, 137), (87, 88, 125, 124), (101, 102, 139, 138), (88, 89, 126, 125), (75, 76, 113, 112, 149), (102, 103, 140, 139), (89, 90, 127, 126), (76, 77, 114, 113), (103, 104, 141, 140), (90, 91, 128, 127), (77, 78, 115, 114), (104, 105, 142, 141), (91, 92, 129, 128), (78, 79, 116, 115), (105, 106, 143, 142), (92, 93, 130, 129), (79, 80, 117, 116), (106, 107, 144, 143), (93, 94, 131, 130), (80, 81, 118, 117), (107, 108, 145, 144), (94, 95, 132, 131), (81, 82, 119, 118), (108, 109, 146, 145), (73, 72, 147, 148), (47, 46, 121, 122), (19, 20, 95, 94), (48, 47, 122, 123), (20, 21, 96, 95), (49, 48, 123, 124), (21, 22, 97, 96), (50, 49, 124, 125), (22, 23, 98, 97), (51, 50, 125, 126), (23, 24, 99, 98), (52, 51, 126, 127), (24, 25, 100, 99), (53, 52, 127, 128), (25, 26, 101, 100), (54, 53, 128, 129), (26, 27, 102, 101), (0, 1, 76, 75), (55, 54, 129, 130), (27, 28, 103, 102), (1, 2, 77, 76), (36, 73, 148, 111), (56, 55, 130, 131), (28, 29, 104, 103), (2, 3, 78, 77), (57, 56, 131, 132), (29, 30, 105, 104), (3, 4, 79, 78), (58, 57, 132, 133), (30, 31, 106, 105), (4, 5, 80, 79), (37, 74, 149, 112), (59, 58, 133, 134), (31, 32, 107, 106), (5, 6, 81, 80), (60, 59, 134, 135), (32, 33, 108, 107), (6, 7, 82, 81), (61, 60, 135, 136), (33, 34, 109, 108), (7, 8, 83, 82), (62, 61, 136, 137), (34, 35, 110, 109), (8, 9, 84, 83), (63, 62, 137, 138), (35, 36, 111, 110), (9, 10, 85, 84), (64, 63, 138, 139), (38, 37, 112, 113), (10, 11, 86, 85), (65, 64, 139, 140), (39, 38, 113, 114), (11, 12, 87, 86), (66, 65, 140, 141), (40, 39, 114, 115), (12, 13, 88, 87), (67, 66, 141, 142), (41, 40, 115, 116), (13, 14, 89, 88), (74, 0, 75, 149), (68, 67, 142, 143), (42, 41, 116, 117), (14, 15, 90, 89), (69, 68, 143, 144), (43, 42, 117, 118), (15, 16, 91, 90), (70, 69, 144, 145), (44, 43, 118, 119), (16, 17, 92, 91), (71, 70, 145, 146), (45, 44, 119, 120), (17, 18, 93, 92), (72, 71, 146, 147), (46, 45, 120, 121), (18, 19, 94, 93)])
_uv = me_mesh_003.uv_layers.new(name='UVMap')
_uv.uv.foreach_set('vector', [0.3016, 0.5472, 0.4625, 0.4084, 0.4541, 0.4043, 0.2931, 0.5431, 0.464, 0.7277, 0.625, 0.5888, 0.6193, 0.5603, 0.4584, 0.6991, 0.05251, 0.1886, 0.2135, 0.04974, 0.1904, 0.02309, 0.02942, 0.1619, 0.2931, 0.5431, 0.4541, 0.4043, 0.4408, 0.3969, 0.2798, 0.5357, 0.4584, 0.6991, 0.6193, 0.5603, 0.6145, 0.5338, 0.4535, 0.6726, 0.02942, 0.1619, 0.1904, 0.02309, 0.161, 6.245e-05, 6.248e-05, 0.1389, 0.2798, 0.5357, 0.4408, 0.3969, 0.4209, 0.3849, 0.26, 0.5237, 0.4535, 0.6726, 0.6145, 0.5338, 0.6064, 0.5091, 0.4454, 0.6479, 0.26, 0.5237, 0.4209, 0.3849, 0.3927, 0.3672, 0.2318, 0.506, 0.4454, 0.6479, 0.6064, 0.5091, 0.5912, 0.486, 0.4303, 0.6248, 0.2318, 0.506, 0.3927, 0.3672, 0.3591, 0.3414, 0.1981, 0.4802, 0.4303, 0.6248, 0.5912, 0.486, 0.5651, 0.4643, 0.4041, 0.6032, 0.1981, 0.4802, 0.3591, 0.3414, 0.3325, 0.3125, 0.1715, 0.4513, 0.4041, 0.6032, 0.5651, 0.4643, 0.5326, 0.4439, 0.3717, 0.5827, 0.1715, 0.4513, 0.3325, 0.3125, 0.3116, 0.2812, 0.1506, 0.42, 0.3717, 0.5827, 0.5326, 0.4439, 0.5092, 0.4297, 0.3483, 0.5685, 0.8576, 0.9666, 0.9999, 0.9999, 0.9366, 0.8744, 0.8922, 0.8124, 0.7313, 0.9512, 0.1506, 0.42, 0.3116, 0.2812, 0.2951, 0.248, 0.1341, 0.3869, 0.3483, 0.5685, 0.5092, 0.4297, 0.4932, 0.4205, 0.3323, 0.5593, 0.7313, 0.9512, 0.8922, 0.8124, 0.8004, 0.7679, 0.6394, 0.9068, 0.1341, 0.3869, 0.2951, 0.248, 0.2816, 0.2138, 0.1206, 0.3526, 0.3323, 0.5593, 0.4932, 0.4205, 0.4828, 0.4152, 0.3219, 0.554, 0.6394, 0.9068, 0.8004, 0.7679, 0.7326, 0.7266, 0.5717, 0.8655, 0.1206, 0.3526, 0.2816, 0.2138, 0.2699, 0.1791, 0.1089, 0.318, 0.3219, 0.554, 0.4828, 0.4152, 0.4763, 0.4125, 0.3153, 0.5513, 0.5717, 0.8655, 0.7326, 0.7266, 0.6851, 0.6882, 0.5242, 0.8271, 0.1089, 0.318, 0.2699, 0.1791, 0.2585, 0.1447, 0.09754, 0.2836, 0.3153, 0.5513, 0.4763, 0.4125, 0.4719, 0.4113, 0.3109, 0.5501, 0.5242, 0.8271, 0.6851, 0.6882, 0.6539, 0.6526, 0.493, 0.7914, 0.09754, 0.2836, 0.2585, 0.1447, 0.2462, 0.1112, 0.08524, 0.2501, 0.3109, 0.5501, 0.4719, 0.4113, 0.4679, 0.4103, 0.3069, 0.5491, 0.493, 0.7914, 0.6539, 0.6526, 0.6352, 0.6195, 0.4742, 0.7584, 0.08524, 0.2501, 0.2462, 0.1112, 0.2316, 0.07935, 0.07067, 0.2182, 0.3069, 0.5491, 0.4679, 0.4103, 0.4625, 0.4084, 0.3016, 0.5472, 0.4742, 0.7584, 0.6352, 0.6195, 0.625, 0.5888, 0.464, 0.7277, 0.07067, 0.2182, 0.2316, 0.07935, 0.2135, 0.04974, 0.05251, 0.1886, 0.3016, 0.5472, 0.2931, 0.5431, 0.4541, 0.4043, 0.4625, 0.4084, 0.464, 0.7277, 0.4584, 0.6991, 0.6193, 0.5603, 0.625, 0.5888, 0.05251, 0.1886, 0.02942, 0.1619, 0.1904, 0.02309, 0.2135, 0.04974, 0.2931, 0.5431, 0.2798, 0.5357, 0.4408, 0.3969, 0.4541, 0.4043, 0.4584, 0.6991, 0.4535, 0.6726, 0.6145, 0.5338, 0.6193, 0.5603, 0.02942, 0.1619, 6.248e-05, 0.1389, 0.161, 6.245e-05, 0.1904, 0.02309, 0.2798, 0.5357, 0.26, 0.5237, 0.4209, 0.3849, 0.4408, 0.3969, 0.4535, 0.6726, 0.4454, 0.6479, 0.6064, 0.5091, 0.6145, 0.5338, 0.26, 0.5237, 0.2318, 0.506, 0.3927, 0.3672, 0.4209, 0.3849, 0.4454, 0.6479, 0.4303, 0.6248, 0.5912, 0.486, 0.6064, 0.5091, 0.2318, 0.506, 0.1981, 0.4802, 0.3591, 0.3414, 0.3927, 0.3672, 0.4303, 0.6248, 0.4041, 0.6032, 0.5651, 0.4643, 0.5912, 0.486, 0.1981, 0.4802, 0.1715, 0.4513, 0.3325, 0.3125, 0.3591, 0.3414, 0.4041, 0.6032, 0.3717, 0.5827, 0.5326, 0.4439, 0.5651, 0.4643, 0.1715, 0.4513, 0.1506, 0.42, 0.3116, 0.2812, 0.3325, 0.3125, 0.3717, 0.5827, 0.3483, 0.5685, 0.5092, 0.4297, 0.5326, 0.4439, 0.8576, 0.9666, 0.7313, 0.9512, 0.8922, 0.8124, 0.9366, 0.8744, 0.9999, 0.9999, 0.1506, 0.42, 0.1341, 0.3869, 0.2951, 0.248, 0.3116, 0.2812, 0.3483, 0.5685, 0.3323, 0.5593, 0.4932, 0.4205, 0.5092, 0.4297, 0.7313, 0.9512, 0.6394, 0.9068, 0.8004, 0.7679, 0.8922, 0.8124, 0.1341, 0.3869, 0.1206, 0.3526, 0.2816, 0.2138, 0.2951, 0.248, 0.3323, 0.5593, 0.3219, 0.554, 0.4828, 0.4152, 0.4932, 0.4205, 0.6394, 0.9068, 0.5717, 0.8655, 0.7326, 0.7266, 0.8004, 0.7679, 0.1206, 0.3526, 0.1089, 0.318, 0.2699, 0.1791, 0.2816, 0.2138, 0.3219, 0.554, 0.3153, 0.5513, 0.4763, 0.4125, 0.4828, 0.4152, 0.5717, 0.8655, 0.5242, 0.8271, 0.6851, 0.6882, 0.7326, 0.7266, 0.1089, 0.318, 0.09754, 0.2836, 0.2585, 0.1447, 0.2699, 0.1791, 0.3153, 0.5513, 0.3109, 0.5501, 0.4719, 0.4113, 0.4763, 0.4125, 0.5242, 0.8271, 0.493, 0.7914, 0.6539, 0.6526, 0.6851, 0.6882, 0.09754, 0.2836, 0.08524, 0.2501, 0.2462, 0.1112, 0.2585, 0.1447, 0.3109, 0.5501, 0.3069, 0.5491, 0.4679, 0.4103, 0.4719, 0.4113, 0.493, 0.7914, 0.4742, 0.7584, 0.6352, 0.6195, 0.6539, 0.6526, 0.08524, 0.2501, 0.07067, 0.2182, 0.2316, 0.07935, 0.2462, 0.1112, 0.3069, 0.5491, 0.3016, 0.5472, 0.4625, 0.4084, 0.4679, 0.4103, 0.4742, 0.7584, 0.464, 0.7277, 0.625, 0.5888, 0.6352, 0.6195, 0.07067, 0.2182, 0.05251, 0.1886, 0.2135, 0.04974, 0.2316, 0.07935, 0.161, 6.245e-05, 0.1904, 0.02309, 0.1904, 0.02309, 0.161, 6.245e-05, 0.6064, 0.5091, 0.6145, 0.5338, 0.6145, 0.5338, 0.6064, 0.5091, 0.3069, 0.5491, 0.3016, 0.5472, 0.3016, 0.5472, 0.3069, 0.5491, 0.5912, 0.486, 0.6064, 0.5091, 0.6064, 0.5091, 0.5912, 0.486, 0.3016, 0.5472, 0.2931, 0.5431, 0.2931, 0.5431, 0.3016, 0.5472, 0.5651, 0.4643, 0.5912, 0.486, 0.5912, 0.486, 0.5651, 0.4643, 0.2931, 0.5431, 0.2798, 0.5357, 0.2798, 0.5357, 0.2931, 0.5431, 0.5326, 0.4439, 0.5651, 0.4643, 0.5651, 0.4643, 0.5326, 0.4439, 0.2798, 0.5357, 0.26, 0.5237, 0.26, 0.5237, 0.2798, 0.5357, 0.5092, 0.4297, 0.5326, 0.4439, 0.5326, 0.4439, 0.5092, 0.4297, 0.26, 0.5237, 0.2318, 0.506, 0.2318, 0.506, 0.26, 0.5237, 0.4932, 0.4205, 0.5092, 0.4297, 0.5092, 0.4297, 0.4932, 0.4205, 0.2318, 0.506, 0.1981, 0.4802, 0.1981, 0.4802, 0.2318, 0.506, 0.4828, 0.4152, 0.4932, 0.4205, 0.4932, 0.4205, 0.4828, 0.4152, 0.1981, 0.4802, 0.1715, 0.4513, 0.1715, 0.4513, 0.1981, 0.4802, 0.4763, 0.4125, 0.4828, 0.4152, 0.4828, 0.4152, 0.4763, 0.4125, 0.1715, 0.4513, 0.1506, 0.42, 0.1506, 0.42, 0.1715, 0.4513, 0.8576, 0.9666, 0.7313, 0.9512, 0.7313, 0.9512, 0.8576, 0.9666, 0.4719, 0.4113, 0.4763, 0.4125, 0.4763, 0.4125, 0.4719, 0.4113, 0.1506, 0.42, 0.1341, 0.3869, 0.1341, 0.3869, 0.1506, 0.42, 0.7313, 0.9512, 0.6394, 0.9068, 0.6394, 0.9068, 0.7313, 0.9512, 6.248e-05, 0.1389, 0.161, 6.245e-05, 0.161, 6.245e-05, 6.248e-05, 0.1389, 0.4679, 0.4103, 0.4719, 0.4113, 0.4719, 0.4113, 0.4679, 0.4103, 0.1341, 0.3869, 0.1206, 0.3526, 0.1206, 0.3526, 0.1341, 0.3869, 0.6394, 0.9068, 0.5717, 0.8655, 0.5717, 0.8655, 0.6394, 0.9068, 0.4625, 0.4084, 0.4679, 0.4103, 0.4679, 0.4103, 0.4625, 0.4084, 0.1206, 0.3526, 0.1089, 0.318, 0.1089, 0.318, 0.1206, 0.3526, 0.5717, 0.8655, 0.5242, 0.8271, 0.5242, 0.8271, 0.5717, 0.8655, 0.4541, 0.4043, 0.4625, 0.4084, 0.4625, 0.4084, 0.4541, 0.4043, 0.1089, 0.318, 0.09754, 0.2836, 0.09754, 0.2836, 0.1089, 0.318, 0.5242, 0.8271, 0.493, 0.7914, 0.493, 0.7914, 0.5242, 0.8271, 0.9366, 0.8744, 0.9999, 0.9999, 0.9999, 0.9999, 0.9366, 0.8744, 0.4408, 0.3969, 0.4541, 0.4043, 0.4541, 0.4043, 0.4408, 0.3969, 0.09754, 0.2836, 0.08524, 0.2501, 0.08524, 0.2501, 0.09754, 0.2836, 0.493, 0.7914, 0.4742, 0.7584, 0.4742, 0.7584, 0.493, 0.7914, 0.4209, 0.3849, 0.4408, 0.3969, 0.4408, 0.3969, 0.4209, 0.3849, 0.08524, 0.2501, 0.07067, 0.2182, 0.07067, 0.2182, 0.08524, 0.2501, 0.4742, 0.7584, 0.464, 0.7277, 0.464, 0.7277, 0.4742, 0.7584, 0.3927, 0.3672, 0.4209, 0.3849, 0.4209, 0.3849, 0.3927, 0.3672, 0.07067, 0.2182, 0.05251, 0.1886, 0.05251, 0.1886, 0.07067, 0.2182, 0.464, 0.7277, 0.4584, 0.6991, 0.4584, 0.6991, 0.464, 0.7277, 0.3591, 0.3414, 0.3927, 0.3672, 0.3927, 0.3672, 0.3591, 0.3414, 0.05251, 0.1886, 0.02942, 0.1619, 0.02942, 0.1619, 0.05251, 0.1886, 0.4584, 0.6991, 0.4535, 0.6726, 0.4535, 0.6726, 0.4584, 0.6991, 0.3325, 0.3125, 0.3591, 0.3414, 0.3591, 0.3414, 0.3325, 0.3125, 0.02942, 0.1619, 6.248e-05, 0.1389, 6.248e-05, 0.1389, 0.02942, 0.1619, 0.4535, 0.6726, 0.4454, 0.6479, 0.4454, 0.6479, 0.4535, 0.6726, 0.3116, 0.2812, 0.3325, 0.3125, 0.3325, 0.3125, 0.3116, 0.2812, 0.8922, 0.8124, 0.9366, 0.8744, 0.9366, 0.8744, 0.8922, 0.8124, 0.4454, 0.6479, 0.4303, 0.6248, 0.4303, 0.6248, 0.4454, 0.6479, 0.2951, 0.248, 0.3116, 0.2812, 0.3116, 0.2812, 0.2951, 0.248, 0.8004, 0.7679, 0.8922, 0.8124, 0.8922, 0.8124, 0.8004, 0.7679, 0.4303, 0.6248, 0.4041, 0.6032, 0.4041, 0.6032, 0.4303, 0.6248, 0.2816, 0.2138, 0.2951, 0.248, 0.2951, 0.248, 0.2816, 0.2138, 0.7326, 0.7266, 0.8004, 0.7679, 0.8004, 0.7679, 0.7326, 0.7266, 0.4041, 0.6032, 0.3717, 0.5827, 0.3717, 0.5827, 0.4041, 0.6032, 0.2699, 0.1791, 0.2816, 0.2138, 0.2816, 0.2138, 0.2699, 0.1791, 0.6851, 0.6882, 0.7326, 0.7266, 0.7326, 0.7266, 0.6851, 0.6882, 0.3717, 0.5827, 0.3483, 0.5685, 0.3483, 0.5685, 0.3717, 0.5827, 0.9999, 0.9999, 0.8576, 0.9666, 0.8576, 0.9666, 0.9999, 0.9999, 0.2585, 0.1447, 0.2699, 0.1791, 0.2699, 0.1791, 0.2585, 0.1447, 0.6539, 0.6526, 0.6851, 0.6882, 0.6851, 0.6882, 0.6539, 0.6526, 0.3483, 0.5685, 0.3323, 0.5593, 0.3323, 0.5593, 0.3483, 0.5685, 0.2462, 0.1112, 0.2585, 0.1447, 0.2585, 0.1447, 0.2462, 0.1112, 0.6352, 0.6195, 0.6539, 0.6526, 0.6539, 0.6526, 0.6352, 0.6195, 0.3323, 0.5593, 0.3219, 0.554, 0.3219, 0.554, 0.3323, 0.5593, 0.2316, 0.07935, 0.2462, 0.1112, 0.2462, 0.1112, 0.2316, 0.07935, 0.625, 0.5888, 0.6352, 0.6195, 0.6352, 0.6195, 0.625, 0.5888, 0.3219, 0.554, 0.3153, 0.5513, 0.3153, 0.5513, 0.3219, 0.554, 0.2135, 0.04974, 0.2316, 0.07935, 0.2316, 0.07935, 0.2135, 0.04974, 0.6193, 0.5603, 0.625, 0.5888, 0.625, 0.5888, 0.6193, 0.5603, 0.3153, 0.5513, 0.3109, 0.5501, 0.3109, 0.5501, 0.3153, 0.5513, 0.1904, 0.02309, 0.2135, 0.04974, 0.2135, 0.04974, 0.1904, 0.02309, 0.6145, 0.5338, 0.6193, 0.5603, 0.6193, 0.5603, 0.6145, 0.5338, 0.3109, 0.5501, 0.3069, 0.5491, 0.3069, 0.5491, 0.3109, 0.5501])
me_mesh_003.materials.append(mat_material_007)
me_mesh_003.update()
arm_armature = bpy.data.armatures.new('Armature')  # bones are not reproduced

# ---- objects
ob_first = bpy.data.objects.new('first', me_mesh_001)
ob_beziercurve_002 = bpy.data.objects.new('BezierCurve.002', me_mesh_002)
ob_beziercurve_003 = bpy.data.objects.new('BezierCurve.003', me_mesh_003)
ob_armature = bpy.data.objects.new('Armature', arm_armature)

# ---- transforms, parenting, visibility, modifiers, constraints
ob_first.location = (0.0, 0.0, 0.0)
_m = ob_first.modifiers.new('Auto Smooth', 'NODES')
_m.node_group = ng_auto_smooth
_gi = [s.identifier for s in ng_auto_smooth.interface.items_tree if s.item_type == 'SOCKET' and s.in_out == 'INPUT']
_m[_gi[1]] = 3.142  # Angle
ob_beziercurve_002.location = (0.0, 0.0, 0.0)
ob_beziercurve_002.rotation_euler = (0.0, 3.142, 0.0)
_m = ob_beziercurve_002.modifiers.new('Auto Smooth', 'NODES')
_m.node_group = ng_auto_smooth
_gi = [s.identifier for s in ng_auto_smooth.interface.items_tree if s.item_type == 'SOCKET' and s.in_out == 'INPUT']
_m[_gi[1]] = 3.142  # Angle
ob_beziercurve_003.location = (0.0, 0.0, 0.0)
ob_beziercurve_003.scale = (0.9, 0.9, 0.9)
_m = ob_beziercurve_003.modifiers.new('Auto Smooth', 'NODES')
_m.node_group = ng_auto_smooth
_gi = [s.identifier for s in ng_auto_smooth.interface.items_tree if s.item_type == 'SOCKET' and s.in_out == 'INPUT']
_m[_gi[1]] = 3.142  # Angle
ob_armature.location = (-0.151, -0.03071, 0.03772)
ob_armature.rotation_euler = (-4.281e-06, -1.603, -1.579)
ob_armature.scale = (0.5, 1.0, 1.0)
_c = ob_armature.constraints.new('CHILD_OF'); _c.name = 'Child Of'
_c.target = ob_first
_c.set_inverse_pending = False

# ---- collection membership
col_collection.objects.link(ob_first)
col_collection.objects.link(ob_beziercurve_002)
col_collection.objects.link(ob_beziercurve_003)
col_collection.objects.link(ob_armature)

# ---- scene / render settings (as saved in the file)
scene.frame_start = 1; scene.frame_end = 250; scene.frame_set(2)
scene.render.engine = 'BLENDER_EEVEE_NEXT'
scene.cycles.sampling_pattern = 'TABULATED_SOBOL'
scene.view_settings.view_transform = 'Filmic'
bpy.context.view_layer.update()

# ---- added for rendering (the .blend has no active camera and no usable light): camera, sun
cam_auto = bpy.data.cameras.new('AutoCamera')
cam_auto.lens = 50.0
cam_auto.sensor_width = 36.0
cam_auto.clip_end = 1000.0
ob_auto_camera = bpy.data.objects.new('AutoCamera', cam_auto)
scene.collection.objects.link(ob_auto_camera)
ob_auto_camera.location = (1.50961, -1.11076, 1.23382)
ob_auto_camera.rotation_euler = (1.09748, -7.21219e-08, 0.694738)
scene.camera = ob_auto_camera
light_auto_sun = bpy.data.lights.new('AutoSun', 'SUN')
light_auto_sun.energy = 3.0
light_auto_sun.angle = 0.0523599
ob_auto_sun = bpy.data.objects.new('AutoSun', light_auto_sun)
scene.collection.objects.link(ob_auto_sun)
ob_auto_sun.rotation_euler = (0.872665, 0.174533, 0.523599)
bpy.context.view_layer.update()
